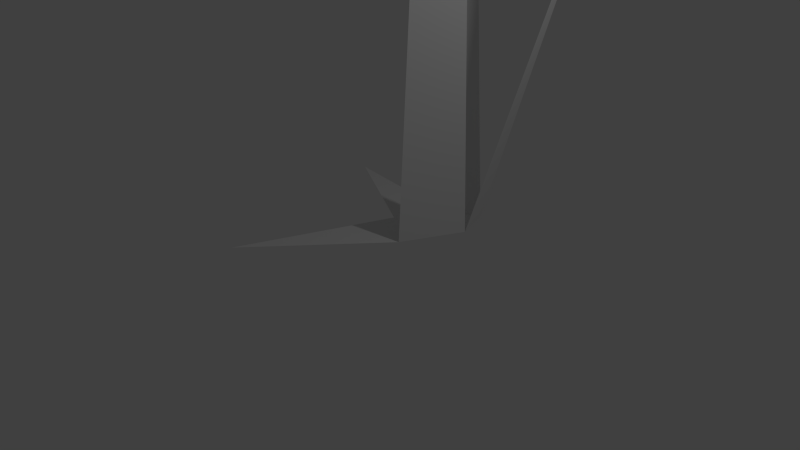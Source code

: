 # Source: My_first_3D_1.blend  (saved by Blender 2.72.0; exported with 4.5.12 LTS)
import bpy
from mathutils import Matrix  # noqa: F401  (used for matrix-valued properties, if any)

bpy.ops.wm.read_factory_settings(use_empty=True)
scene = bpy.context.scene
scene.name = 'Scene'

# ---- collections
col_collection_1 = bpy.data.collections.new('Collection 1'); scene.collection.children.link(col_collection_1)

# ---- materials (node trees are filled in below, after node groups)
mat_material = bpy.data.materials.new('Material')
mat_material.alpha_threshold = 0.0
mat_material.use_transparent_shadow = False
mat_material.roughness = 0.5
mat_material.line_color = (0.0, 0.0, 0.0, 1.0)

# ---- material node trees

# ---- world
world_world = bpy.data.worlds.new('World'); scene.world = world_world
world_world.color = (0.05088, 0.05088, 0.05088)
world_world.use_sun_shadow = False
world_world.sun_shadow_jitter_overblur = 0.0
world_world.cycles.sampling_method = 'MANUAL'
world_world.cycles.sample_map_resolution = 256

# ---- cameras
cam_camera = bpy.data.cameras.new('Camera')
cam_camera.clip_end = 100.0
cam_camera.lens = 35.0
cam_camera.sensor_width = 32.0
cam_camera.sensor_height = 18.0
cam_camera.ortho_scale = 7.314
cam_camera.dof.focus_distance = 0.0
cam_camera.dof.aperture_fstop = 128.0

# ---- lights
light_lamp = bpy.data.lights.new('Lamp', 'POINT')
light_lamp.transmission_factor = 0.0
light_lamp.cutoff_distance = 30.0
light_lamp.energy = 100.0
light_lamp.shadow_buffer_clip_start = 1.001
light_lamp.shadow_soft_size = 0.1
light_lamp.shadow_maximum_resolution = 0.006
light_lamp.use_absolute_resolution = True
light_lamp.cycles.use_multiple_importance_sampling = False

# ---- meshes
me_cube = bpy.data.meshes.new('Cube')
me_cube.from_pydata([(-1.438, 3.426, 3.621), (-0.4789, 1.599, 2.98e-05), (-2.272, 1.844, 9.08e-05), (-0.6025, 0.9188, 2.98e-05), (-1.437, -1.213, 2.98e-05), (-0.01545, 0.4553, 2.98e-05), (0.8342, 0.5494, 12.94), (0.3925, 1.296, 2.98e-05), (1.914, 2.218, 5.865), (0.2317, 1.784, 2.98e-05)], [], [(1, 9, 0), (2, 3, 1), (4, 5, 3), (6, 7, 5), (8, 9, 7), (9, 1, 3, 5, 7)])
me_cube.materials.append(mat_material)
me_cube.use_remesh_preserve_volume = False
me_cube.use_remesh_preserve_attributes = False
me_cube.use_mirror_vertex_groups = False
me_cube.update()

# ---- objects
ob_cube = bpy.data.objects.new('Cube', me_cube)
ob_lamp = bpy.data.objects.new('Lamp', light_lamp)
ob_camera = bpy.data.objects.new('Camera', cam_camera)

# ---- transforms, parenting, visibility, modifiers, constraints
ob_cube.location = (0.0, 0.0, 0.0)
ob_cube.lock_rotations_4d = False
ob_cube.empty_display_type = 'ARROWS'
ob_cube.lineart.crease_threshold = 0.0
ob_lamp.location = (4.076, 1.005, 5.904)
ob_lamp.rotation_euler = (0.6503, 0.05522, 1.866)
ob_lamp.lock_rotations_4d = False
ob_lamp.empty_display_type = 'ARROWS'
ob_lamp.color = (0.0, 0.0, 0.0, 0.0)
ob_lamp.lineart.crease_threshold = 0.0
ob_camera.location = (7.481, -6.508, 5.344)
ob_camera.rotation_euler = (1.109, 0.01082, 0.8149)
ob_camera.lock_rotations_4d = False
ob_camera.empty_display_type = 'ARROWS'
ob_camera.color = (0.0, 0.0, 0.0, 0.0)
ob_camera.display_type = 'WIRE'
ob_camera.lineart.crease_threshold = 0.0

# ---- collection membership
col_collection_1.objects.link(ob_cube)
col_collection_1.objects.link(ob_lamp)
col_collection_1.objects.link(ob_camera)

# ---- scene / render settings (as saved in the file)
scene.camera = ob_camera
scene.frame_start = 1; scene.frame_end = 250; scene.frame_set(1)
scene.render.engine = 'BLENDER_EEVEE_NEXT'
scene.render.resolution_percentage = 50
scene.render.dither_intensity = 0.0
scene.cycles.use_denoising = False
scene.cycles.samples = 10
scene.cycles.sampling_pattern = 'TABULATED_SOBOL'
scene.cycles.light_sampling_threshold = 0.0
scene.cycles.use_adaptive_sampling = False
scene.cycles.use_light_tree = False
scene.cycles.blur_glossy = 0.0
scene.cycles.pixel_filter_type = 'GAUSSIAN'
scene.cycles.sample_clamp_indirect = 0.0
scene.view_settings.view_transform = 'Standard'
bpy.context.view_layer.update()

